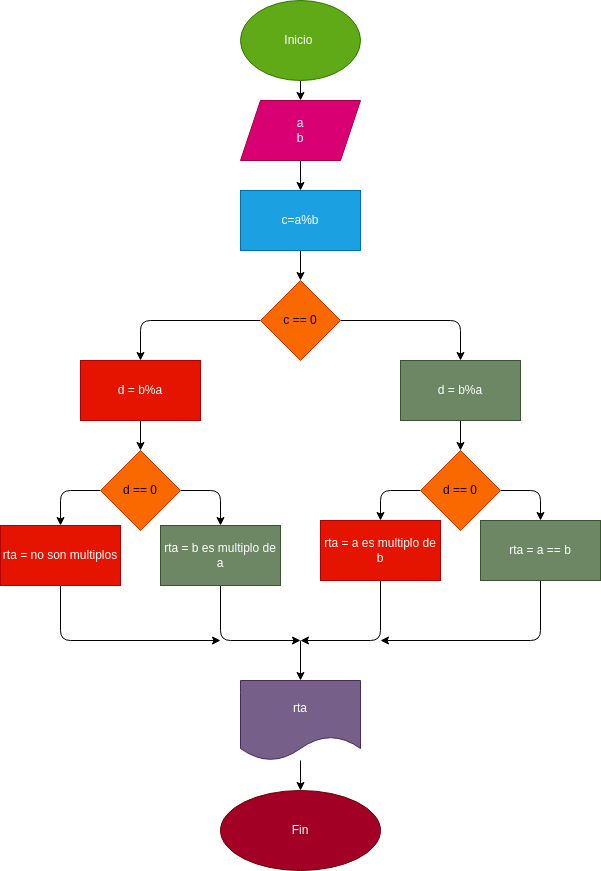

The diagram above was exported from draw.io. Its source (the exported page's mxGraphModel, read from the mxfile embedded in the PNG):
<mxGraphModel dx="832" dy="461" grid="1" gridSize="10" guides="1" tooltips="1" connect="1" arrows="1" fold="1" page="1" pageScale="1" pageWidth="827" pageHeight="1169" math="0" shadow="0">
  <root>
    <mxCell id="0" />
    <mxCell id="1" parent="0" />
    <mxCell id="4" value="" style="edgeStyle=none;html=1;" edge="1" parent="1" source="2" target="3">
      <mxGeometry relative="1" as="geometry" />
    </mxCell>
    <mxCell id="2" value="Inicio&amp;nbsp;" style="ellipse;whiteSpace=wrap;html=1;fillColor=#60a917;fontColor=#ffffff;strokeColor=#2D7600;" vertex="1" parent="1">
      <mxGeometry x="340" width="120" height="80" as="geometry" />
    </mxCell>
    <mxCell id="6" value="" style="edgeStyle=none;html=1;" edge="1" parent="1" source="3" target="5">
      <mxGeometry relative="1" as="geometry" />
    </mxCell>
    <mxCell id="3" value="a&lt;br&gt;b" style="shape=parallelogram;perimeter=parallelogramPerimeter;whiteSpace=wrap;html=1;fixedSize=1;fillColor=#d80073;fontColor=#ffffff;strokeColor=#A50040;" vertex="1" parent="1">
      <mxGeometry x="340" y="100" width="120" height="60" as="geometry" />
    </mxCell>
    <mxCell id="8" value="" style="edgeStyle=none;html=1;" edge="1" parent="1" source="5" target="7">
      <mxGeometry relative="1" as="geometry" />
    </mxCell>
    <mxCell id="5" value="c=a%b" style="whiteSpace=wrap;html=1;fillColor=#1ba1e2;fontColor=#ffffff;strokeColor=#006EAF;" vertex="1" parent="1">
      <mxGeometry x="340" y="190" width="120" height="60" as="geometry" />
    </mxCell>
    <mxCell id="10" value="" style="edgeStyle=none;html=1;" edge="1" parent="1" source="7" target="9">
      <mxGeometry relative="1" as="geometry">
        <Array as="points">
          <mxPoint x="560" y="320" />
        </Array>
      </mxGeometry>
    </mxCell>
    <mxCell id="12" value="" style="edgeStyle=none;html=1;" edge="1" parent="1" source="7" target="11">
      <mxGeometry relative="1" as="geometry">
        <Array as="points">
          <mxPoint x="240" y="320" />
        </Array>
      </mxGeometry>
    </mxCell>
    <mxCell id="7" value="c == 0" style="rhombus;whiteSpace=wrap;html=1;fillColor=#fa6800;fontColor=#000000;strokeColor=#C73500;" vertex="1" parent="1">
      <mxGeometry x="360" y="280" width="80" height="80" as="geometry" />
    </mxCell>
    <mxCell id="14" value="" style="edgeStyle=none;html=1;" edge="1" parent="1" source="9" target="13">
      <mxGeometry relative="1" as="geometry" />
    </mxCell>
    <mxCell id="9" value="d = b%a" style="whiteSpace=wrap;html=1;fillColor=#6d8764;fontColor=#ffffff;strokeColor=#3A5431;" vertex="1" parent="1">
      <mxGeometry x="500" y="360" width="120" height="60" as="geometry" />
    </mxCell>
    <mxCell id="20" value="" style="edgeStyle=none;html=1;" edge="1" parent="1" source="11" target="19">
      <mxGeometry relative="1" as="geometry" />
    </mxCell>
    <mxCell id="11" value="d = b%a" style="whiteSpace=wrap;html=1;fillColor=#e51400;fontColor=#ffffff;strokeColor=#B20000;" vertex="1" parent="1">
      <mxGeometry x="180" y="360" width="120" height="60" as="geometry" />
    </mxCell>
    <mxCell id="16" value="" style="edgeStyle=none;html=1;" edge="1" parent="1" source="13" target="15">
      <mxGeometry relative="1" as="geometry">
        <Array as="points">
          <mxPoint x="640" y="490" />
        </Array>
      </mxGeometry>
    </mxCell>
    <mxCell id="18" value="" style="edgeStyle=none;html=1;" edge="1" parent="1" source="13" target="17">
      <mxGeometry relative="1" as="geometry">
        <Array as="points">
          <mxPoint x="480" y="490" />
        </Array>
      </mxGeometry>
    </mxCell>
    <mxCell id="13" value="d == 0" style="rhombus;whiteSpace=wrap;html=1;fillColor=#fa6800;fontColor=#000000;strokeColor=#C73500;" vertex="1" parent="1">
      <mxGeometry x="520" y="450" width="80" height="80" as="geometry" />
    </mxCell>
    <mxCell id="26" style="edgeStyle=none;html=1;" edge="1" parent="1" source="15">
      <mxGeometry relative="1" as="geometry">
        <mxPoint x="480" y="640" as="targetPoint" />
        <Array as="points">
          <mxPoint x="640" y="640" />
        </Array>
      </mxGeometry>
    </mxCell>
    <mxCell id="15" value="rta = a == b" style="whiteSpace=wrap;html=1;fillColor=#6d8764;fontColor=#ffffff;strokeColor=#3A5431;" vertex="1" parent="1">
      <mxGeometry x="580" y="520" width="120" height="60" as="geometry" />
    </mxCell>
    <mxCell id="25" style="edgeStyle=none;html=1;" edge="1" parent="1" source="17">
      <mxGeometry relative="1" as="geometry">
        <mxPoint x="400" y="640" as="targetPoint" />
        <Array as="points">
          <mxPoint x="480" y="640" />
        </Array>
      </mxGeometry>
    </mxCell>
    <mxCell id="17" value="rta = a es multiplo de b" style="whiteSpace=wrap;html=1;fillColor=#e51400;fontColor=#ffffff;strokeColor=#B20000;" vertex="1" parent="1">
      <mxGeometry x="420" y="520" width="120" height="60" as="geometry" />
    </mxCell>
    <mxCell id="22" value="" style="edgeStyle=none;html=1;" edge="1" parent="1" source="19" target="21">
      <mxGeometry relative="1" as="geometry">
        <Array as="points">
          <mxPoint x="320" y="490" />
        </Array>
      </mxGeometry>
    </mxCell>
    <mxCell id="24" value="" style="edgeStyle=none;html=1;" edge="1" parent="1" source="19" target="23">
      <mxGeometry relative="1" as="geometry">
        <Array as="points">
          <mxPoint x="160" y="490" />
        </Array>
      </mxGeometry>
    </mxCell>
    <mxCell id="19" value="d == 0" style="rhombus;whiteSpace=wrap;html=1;fillColor=#fa6800;fontColor=#000000;strokeColor=#C73500;" vertex="1" parent="1">
      <mxGeometry x="200" y="450" width="80" height="80" as="geometry" />
    </mxCell>
    <mxCell id="27" style="edgeStyle=none;html=1;" edge="1" parent="1" source="21">
      <mxGeometry relative="1" as="geometry">
        <mxPoint x="400" y="640" as="targetPoint" />
        <Array as="points">
          <mxPoint x="320" y="640" />
        </Array>
      </mxGeometry>
    </mxCell>
    <mxCell id="21" value="rta = b es multiplo de a" style="whiteSpace=wrap;html=1;fillColor=#6d8764;fontColor=#ffffff;strokeColor=#3A5431;" vertex="1" parent="1">
      <mxGeometry x="260" y="525" width="120" height="60" as="geometry" />
    </mxCell>
    <mxCell id="28" style="edgeStyle=none;html=1;" edge="1" parent="1" source="23">
      <mxGeometry relative="1" as="geometry">
        <mxPoint x="320" y="640" as="targetPoint" />
        <Array as="points">
          <mxPoint x="160" y="640" />
        </Array>
      </mxGeometry>
    </mxCell>
    <mxCell id="23" value="rta = no son multiplos" style="whiteSpace=wrap;html=1;fillColor=#e51400;fontColor=#ffffff;strokeColor=#B20000;" vertex="1" parent="1">
      <mxGeometry x="100" y="525" width="120" height="60" as="geometry" />
    </mxCell>
    <mxCell id="29" value="" style="endArrow=classic;html=1;entryX=0.5;entryY=0;entryDx=0;entryDy=0;" edge="1" parent="1" target="30">
      <mxGeometry width="50" height="50" relative="1" as="geometry">
        <mxPoint x="400" y="640" as="sourcePoint" />
        <mxPoint x="400" y="680" as="targetPoint" />
      </mxGeometry>
    </mxCell>
    <mxCell id="32" value="" style="edgeStyle=none;html=1;" edge="1" parent="1" source="30" target="31">
      <mxGeometry relative="1" as="geometry" />
    </mxCell>
    <mxCell id="30" value="rta" style="shape=document;whiteSpace=wrap;html=1;boundedLbl=1;fillColor=#76608a;fontColor=#ffffff;strokeColor=#432D57;" vertex="1" parent="1">
      <mxGeometry x="340" y="680" width="120" height="80" as="geometry" />
    </mxCell>
    <mxCell id="31" value="Fin" style="ellipse;whiteSpace=wrap;html=1;fillColor=#a20025;fontColor=#ffffff;strokeColor=#6F0000;" vertex="1" parent="1">
      <mxGeometry x="320" y="790" width="160" height="80" as="geometry" />
    </mxCell>
  </root>
</mxGraphModel>